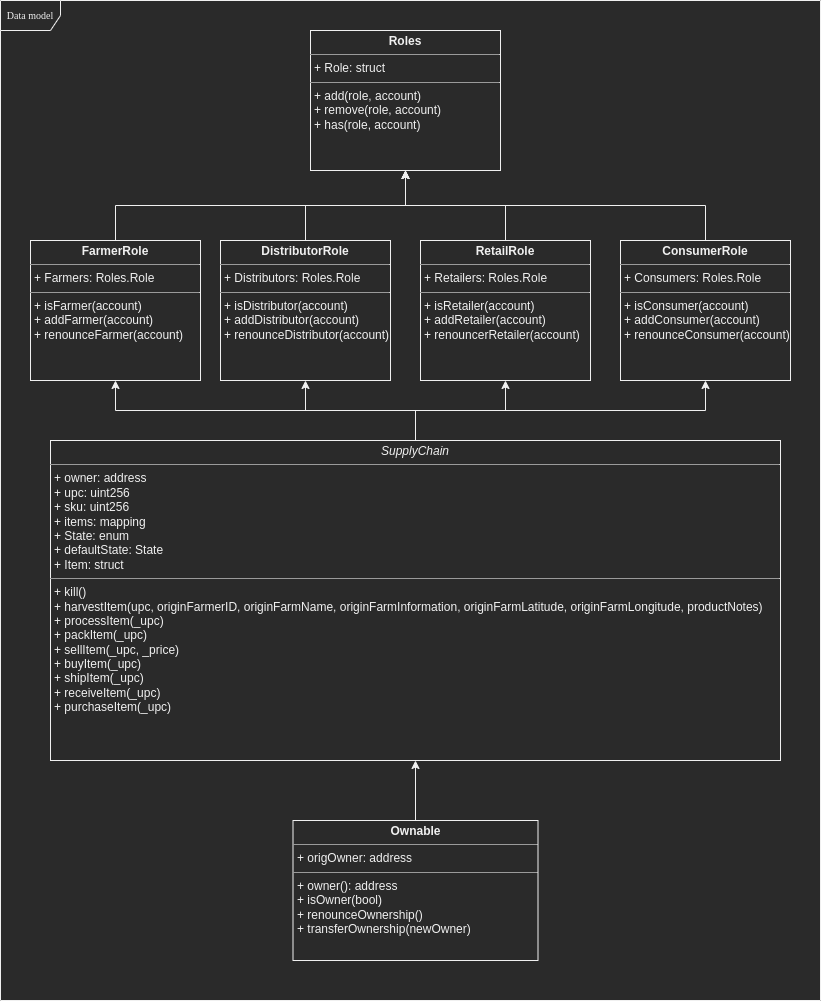

The diagram above was exported from draw.io. Its source (the exported page's mxGraphModel, read from the mxfile embedded in the PNG):
<mxGraphModel dx="1102" dy="785" grid="1" gridSize="10" guides="1" tooltips="1" connect="1" arrows="1" fold="1" page="1" pageScale="1" pageWidth="850" pageHeight="1100" background="none" math="0" shadow="0">
  <root>
    <mxCell id="0" />
    <mxCell id="1" parent="0" />
    <mxCell id="17acba5748e5396b-1" value="Data model" style="shape=umlFrame;whiteSpace=wrap;html=1;rounded=0;shadow=0;comic=0;labelBackgroundColor=none;strokeWidth=1;fontFamily=Verdana;fontSize=10;align=center;movable=1;resizable=1;rotatable=1;deletable=1;editable=1;connectable=1;" parent="1" vertex="1">
      <mxGeometry x="20" y="20" width="820" height="1000" as="geometry" />
    </mxCell>
    <mxCell id="5d2195bd80daf111-18" value="&lt;p style=&quot;margin:0px;margin-top:4px;text-align:center;&quot;&gt;&lt;b&gt;Roles&lt;/b&gt;&lt;/p&gt;&lt;hr size=&quot;1&quot;&gt;&lt;p style=&quot;margin:0px;margin-left:4px;&quot;&gt;+ Role: struct&lt;br&gt;&lt;/p&gt;&lt;hr size=&quot;1&quot;&gt;&lt;p style=&quot;margin:0px;margin-left:4px;&quot;&gt;+ add(role, account)&lt;br&gt;+ remove(role, account)&lt;/p&gt;&lt;p style=&quot;margin:0px;margin-left:4px;&quot;&gt;+ has(role, account)&lt;/p&gt;" style="verticalAlign=top;align=left;overflow=fill;fontSize=12;fontFamily=Helvetica;html=1;rounded=0;shadow=0;comic=0;labelBackgroundColor=none;strokeWidth=1" parent="1" vertex="1">
      <mxGeometry x="330" y="50" width="190" height="140" as="geometry" />
    </mxCell>
    <mxCell id="7mCK-kImocM5W76P3Y1z-9" style="edgeStyle=orthogonalEdgeStyle;rounded=0;orthogonalLoop=1;jettySize=auto;html=1;exitX=0.5;exitY=0;exitDx=0;exitDy=0;entryX=0.5;entryY=1;entryDx=0;entryDy=0;" edge="1" parent="1" source="5d2195bd80daf111-19" target="7mCK-kImocM5W76P3Y1z-1">
      <mxGeometry relative="1" as="geometry" />
    </mxCell>
    <mxCell id="7mCK-kImocM5W76P3Y1z-10" style="edgeStyle=orthogonalEdgeStyle;rounded=0;orthogonalLoop=1;jettySize=auto;html=1;exitX=0.5;exitY=0;exitDx=0;exitDy=0;entryX=0.5;entryY=1;entryDx=0;entryDy=0;" edge="1" parent="1" source="5d2195bd80daf111-19" target="7mCK-kImocM5W76P3Y1z-2">
      <mxGeometry relative="1" as="geometry" />
    </mxCell>
    <mxCell id="7mCK-kImocM5W76P3Y1z-11" style="edgeStyle=orthogonalEdgeStyle;rounded=0;orthogonalLoop=1;jettySize=auto;html=1;exitX=0.5;exitY=0;exitDx=0;exitDy=0;" edge="1" parent="1" source="5d2195bd80daf111-19" target="7mCK-kImocM5W76P3Y1z-5">
      <mxGeometry relative="1" as="geometry" />
    </mxCell>
    <mxCell id="7mCK-kImocM5W76P3Y1z-12" style="edgeStyle=orthogonalEdgeStyle;rounded=0;orthogonalLoop=1;jettySize=auto;html=1;exitX=0.5;exitY=0;exitDx=0;exitDy=0;" edge="1" parent="1" source="5d2195bd80daf111-19" target="7mCK-kImocM5W76P3Y1z-6">
      <mxGeometry relative="1" as="geometry" />
    </mxCell>
    <mxCell id="5d2195bd80daf111-19" value="&lt;p style=&quot;margin:0px;margin-top:4px;text-align:center;&quot;&gt;&lt;i&gt;SupplyChain&lt;/i&gt;&lt;/p&gt;&lt;hr size=&quot;1&quot;&gt;&lt;p style=&quot;margin:0px;margin-left:4px;&quot;&gt;+ owner: address&lt;br&gt;+ upc: uint256&amp;nbsp;&lt;/p&gt;&lt;p style=&quot;margin:0px;margin-left:4px;&quot;&gt;&lt;span style=&quot;background-color: initial;&quot;&gt;+ sku: uint256&lt;/span&gt;&lt;/p&gt;&lt;p style=&quot;margin:0px;margin-left:4px;&quot;&gt;&lt;span style=&quot;background-color: initial;&quot;&gt;+ items: mapping&lt;/span&gt;&lt;/p&gt;&lt;p style=&quot;margin:0px;margin-left:4px;&quot;&gt;&lt;span style=&quot;background-color: initial;&quot;&gt;+ State: enum&lt;/span&gt;&lt;/p&gt;&lt;p style=&quot;margin:0px;margin-left:4px;&quot;&gt;&lt;span style=&quot;background-color: initial;&quot;&gt;+ defaultState: State&lt;/span&gt;&lt;/p&gt;&lt;p style=&quot;margin:0px;margin-left:4px;&quot;&gt;&lt;span style=&quot;background-color: initial;&quot;&gt;+ Item: struct&lt;/span&gt;&lt;/p&gt;&lt;hr size=&quot;1&quot;&gt;&lt;p style=&quot;margin:0px;margin-left:4px;&quot;&gt;+ kill()&lt;br&gt;+ harvestItem(upc, originFarmerID, originFarmName, originFarmInformation, originFarmLatitude, originFarmLongitude, productNotes)&lt;/p&gt;&lt;p style=&quot;margin:0px;margin-left:4px;&quot;&gt;+ processItem(_upc)&lt;/p&gt;&lt;p style=&quot;margin:0px;margin-left:4px;&quot;&gt;+ packItem(_upc)&lt;/p&gt;&lt;p style=&quot;margin:0px;margin-left:4px;&quot;&gt;+ sellItem(_upc, _price)&lt;/p&gt;&lt;p style=&quot;margin:0px;margin-left:4px;&quot;&gt;+ buyItem(_upc)&lt;/p&gt;&lt;p style=&quot;margin:0px;margin-left:4px;&quot;&gt;+ shipItem(_upc)&lt;/p&gt;&lt;p style=&quot;margin:0px;margin-left:4px;&quot;&gt;+ receiveItem(_upc)&lt;/p&gt;&lt;p style=&quot;margin:0px;margin-left:4px;&quot;&gt;+ purchaseItem(_upc)&lt;/p&gt;&lt;p style=&quot;margin:0px;margin-left:4px;&quot;&gt;&lt;br&gt;&lt;/p&gt;" style="verticalAlign=top;align=left;overflow=fill;fontSize=12;fontFamily=Helvetica;html=1;rounded=0;shadow=0;comic=0;labelBackgroundColor=none;strokeWidth=1" parent="1" vertex="1">
      <mxGeometry x="70" y="460" width="730" height="320" as="geometry" />
    </mxCell>
    <mxCell id="7mCK-kImocM5W76P3Y1z-3" style="edgeStyle=orthogonalEdgeStyle;rounded=0;orthogonalLoop=1;jettySize=auto;html=1;exitX=0.5;exitY=0;exitDx=0;exitDy=0;entryX=0.5;entryY=1;entryDx=0;entryDy=0;" edge="1" parent="1" source="7mCK-kImocM5W76P3Y1z-1" target="5d2195bd80daf111-18">
      <mxGeometry relative="1" as="geometry" />
    </mxCell>
    <mxCell id="7mCK-kImocM5W76P3Y1z-1" value="&lt;p style=&quot;margin:0px;margin-top:4px;text-align:center;&quot;&gt;&lt;b&gt;FarmerRole&lt;/b&gt;&lt;/p&gt;&lt;hr size=&quot;1&quot;&gt;&lt;p style=&quot;margin:0px;margin-left:4px;&quot;&gt;+ Farmers: Roles.Role&lt;br&gt;&lt;/p&gt;&lt;hr size=&quot;1&quot;&gt;&lt;p style=&quot;margin:0px;margin-left:4px;&quot;&gt;+ isFarmer(account)&lt;br&gt;+ addFarmer(account)&lt;/p&gt;&lt;p style=&quot;margin:0px;margin-left:4px;&quot;&gt;+ renounceFarmer(account)&lt;/p&gt;" style="verticalAlign=top;align=left;overflow=fill;fontSize=12;fontFamily=Helvetica;html=1;rounded=0;shadow=0;comic=0;labelBackgroundColor=none;strokeWidth=1" vertex="1" parent="1">
      <mxGeometry x="50" y="260" width="170" height="140" as="geometry" />
    </mxCell>
    <mxCell id="7mCK-kImocM5W76P3Y1z-4" style="edgeStyle=orthogonalEdgeStyle;rounded=0;orthogonalLoop=1;jettySize=auto;html=1;exitX=0.5;exitY=0;exitDx=0;exitDy=0;entryX=0.5;entryY=1;entryDx=0;entryDy=0;" edge="1" parent="1" source="7mCK-kImocM5W76P3Y1z-2" target="5d2195bd80daf111-18">
      <mxGeometry relative="1" as="geometry">
        <mxPoint x="250" y="220" as="targetPoint" />
      </mxGeometry>
    </mxCell>
    <mxCell id="7mCK-kImocM5W76P3Y1z-2" value="&lt;p style=&quot;margin:0px;margin-top:4px;text-align:center;&quot;&gt;&lt;b&gt;DistributorRole&lt;/b&gt;&lt;/p&gt;&lt;hr size=&quot;1&quot;&gt;&lt;p style=&quot;margin:0px;margin-left:4px;&quot;&gt;+ Distributors: Roles.Role&lt;br&gt;&lt;/p&gt;&lt;hr size=&quot;1&quot;&gt;&lt;p style=&quot;margin:0px;margin-left:4px;&quot;&gt;+ isDistributor(account)&lt;br&gt;+ addDistributor(account)&lt;/p&gt;&lt;p style=&quot;margin:0px;margin-left:4px;&quot;&gt;+ renounceDistributor(account)&lt;/p&gt;" style="verticalAlign=top;align=left;overflow=fill;fontSize=12;fontFamily=Helvetica;html=1;rounded=0;shadow=0;comic=0;labelBackgroundColor=none;strokeWidth=1" vertex="1" parent="1">
      <mxGeometry x="240" y="260" width="170" height="140" as="geometry" />
    </mxCell>
    <mxCell id="7mCK-kImocM5W76P3Y1z-7" style="edgeStyle=orthogonalEdgeStyle;rounded=0;orthogonalLoop=1;jettySize=auto;html=1;exitX=0.5;exitY=0;exitDx=0;exitDy=0;" edge="1" parent="1" source="7mCK-kImocM5W76P3Y1z-5" target="5d2195bd80daf111-18">
      <mxGeometry relative="1" as="geometry">
        <mxPoint x="430" y="190" as="targetPoint" />
      </mxGeometry>
    </mxCell>
    <mxCell id="7mCK-kImocM5W76P3Y1z-5" value="&lt;p style=&quot;margin:0px;margin-top:4px;text-align:center;&quot;&gt;&lt;b&gt;RetailRole&lt;/b&gt;&lt;/p&gt;&lt;hr size=&quot;1&quot;&gt;&lt;p style=&quot;margin:0px;margin-left:4px;&quot;&gt;+ Retailers: Roles.Role&lt;br&gt;&lt;/p&gt;&lt;hr size=&quot;1&quot;&gt;&lt;p style=&quot;margin:0px;margin-left:4px;&quot;&gt;+ isRetailer(account)&lt;br&gt;+ addRetailer(account)&lt;/p&gt;&lt;p style=&quot;margin:0px;margin-left:4px;&quot;&gt;+ renouncerRetailer(account)&lt;/p&gt;" style="verticalAlign=top;align=left;overflow=fill;fontSize=12;fontFamily=Helvetica;html=1;rounded=0;shadow=0;comic=0;labelBackgroundColor=none;strokeWidth=1" vertex="1" parent="1">
      <mxGeometry x="440" y="260" width="170" height="140" as="geometry" />
    </mxCell>
    <mxCell id="7mCK-kImocM5W76P3Y1z-8" style="edgeStyle=orthogonalEdgeStyle;rounded=0;orthogonalLoop=1;jettySize=auto;html=1;exitX=0.5;exitY=0;exitDx=0;exitDy=0;" edge="1" parent="1" source="7mCK-kImocM5W76P3Y1z-6" target="5d2195bd80daf111-18">
      <mxGeometry relative="1" as="geometry" />
    </mxCell>
    <mxCell id="7mCK-kImocM5W76P3Y1z-6" value="&lt;p style=&quot;margin:0px;margin-top:4px;text-align:center;&quot;&gt;&lt;b&gt;ConsumerRole&lt;/b&gt;&lt;/p&gt;&lt;hr size=&quot;1&quot;&gt;&lt;p style=&quot;margin:0px;margin-left:4px;&quot;&gt;+ Consumers: Roles.Role&lt;br&gt;&lt;/p&gt;&lt;hr size=&quot;1&quot;&gt;&lt;p style=&quot;margin:0px;margin-left:4px;&quot;&gt;+ isConsumer(account)&lt;br&gt;+ addConsumer(account)&lt;/p&gt;&lt;p style=&quot;margin:0px;margin-left:4px;&quot;&gt;+ renounceConsumer(account)&lt;/p&gt;" style="verticalAlign=top;align=left;overflow=fill;fontSize=12;fontFamily=Helvetica;html=1;rounded=0;shadow=0;comic=0;labelBackgroundColor=none;strokeWidth=1" vertex="1" parent="1">
      <mxGeometry x="640" y="260" width="170" height="140" as="geometry" />
    </mxCell>
    <mxCell id="7mCK-kImocM5W76P3Y1z-14" style="edgeStyle=orthogonalEdgeStyle;rounded=0;orthogonalLoop=1;jettySize=auto;html=1;exitX=0.5;exitY=0;exitDx=0;exitDy=0;" edge="1" parent="1" source="7mCK-kImocM5W76P3Y1z-13" target="5d2195bd80daf111-19">
      <mxGeometry relative="1" as="geometry" />
    </mxCell>
    <mxCell id="7mCK-kImocM5W76P3Y1z-13" value="&lt;p style=&quot;margin:0px;margin-top:4px;text-align:center;&quot;&gt;&lt;b&gt;Ownable&lt;/b&gt;&lt;/p&gt;&lt;hr size=&quot;1&quot;&gt;&lt;p style=&quot;margin:0px;margin-left:4px;&quot;&gt;+ origOwner: address&lt;br&gt;&lt;/p&gt;&lt;hr size=&quot;1&quot;&gt;&lt;p style=&quot;margin:0px;margin-left:4px;&quot;&gt;+ owner(): address&lt;br&gt;+ isOwner(bool)&lt;/p&gt;&lt;p style=&quot;margin:0px;margin-left:4px;&quot;&gt;+ renounceOwnership()&lt;/p&gt;&lt;p style=&quot;margin:0px;margin-left:4px;&quot;&gt;+ transferOwnership(newOwner)&lt;/p&gt;" style="verticalAlign=top;align=left;overflow=fill;fontSize=12;fontFamily=Helvetica;html=1;rounded=0;shadow=0;comic=0;labelBackgroundColor=none;strokeWidth=1" vertex="1" parent="1">
      <mxGeometry x="312.5" y="840" width="245" height="140" as="geometry" />
    </mxCell>
  </root>
</mxGraphModel>